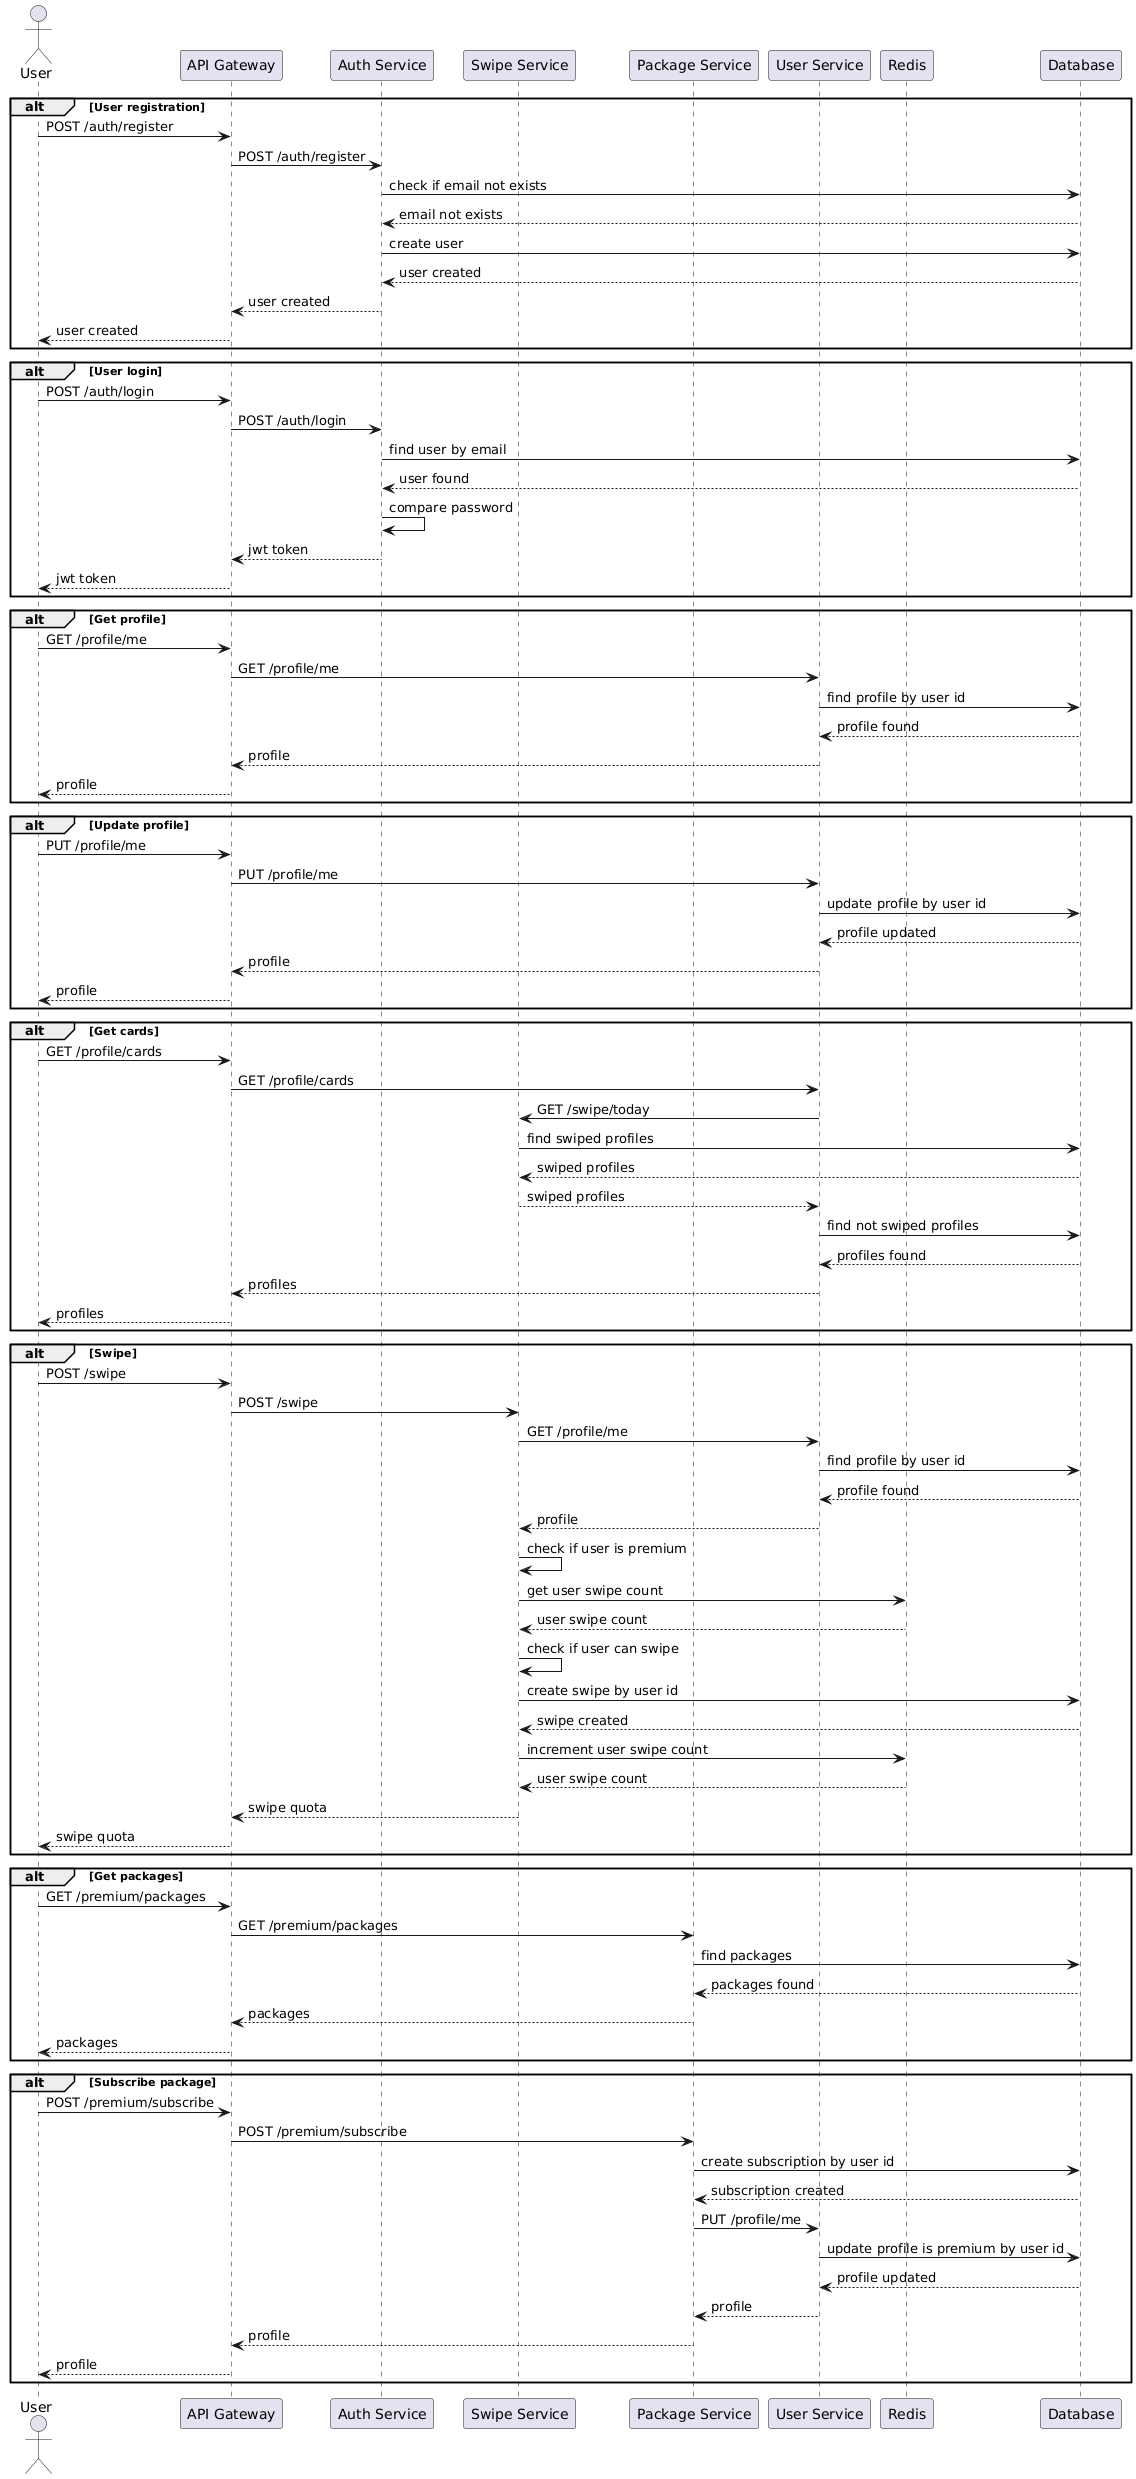

The diagram above was rendered by PlantUML. Its source (embedded in the PNG):
@startuml
actor User
participant APIGateway as "API Gateway"
participant AuthService as "Auth Service"
participant SwipeService as "Swipe Service"
participant PackageService as "Package Service"
participant UserService as "User Service"
participant Redis as "Redis"
participant Database

alt User registration
  User -> APIGateway: POST /auth/register
  APIGateway -> AuthService: POST /auth/register
  AuthService -> Database: check if email not exists
  Database --> AuthService: email not exists
  AuthService -> Database: create user
  Database --> AuthService: user created
  AuthService --> APIGateway: user created
  APIGateway --> User: user created
end

alt User login
  User -> APIGateway: POST /auth/login
  APIGateway -> AuthService: POST /auth/login
  AuthService -> Database: find user by email
  Database --> AuthService: user found
  AuthService -> AuthService: compare password
  AuthService --> APIGateway: jwt token
  APIGateway --> User: jwt token
end

alt Get profile
  User -> APIGateway: GET /profile/me
  APIGateway -> UserService: GET /profile/me
  UserService -> Database: find profile by user id
  Database --> UserService: profile found
  UserService --> APIGateway: profile
  APIGateway --> User: profile
end

alt Update profile
  User -> APIGateway: PUT /profile/me
  APIGateway -> UserService: PUT /profile/me
  UserService -> Database: update profile by user id
  Database --> UserService: profile updated
  UserService --> APIGateway: profile
  APIGateway --> User: profile
end

alt Get cards
  User -> APIGateway: GET /profile/cards
  APIGateway -> UserService: GET /profile/cards
  UserService -> SwipeService: GET /swipe/today
  SwipeService -> Database: find swiped profiles
  Database --> SwipeService: swiped profiles
  SwipeService --> UserService: swiped profiles
  UserService -> Database: find not swiped profiles
  Database --> UserService: profiles found
  UserService --> APIGateway: profiles
  APIGateway --> User: profiles
end

alt Swipe
  User -> APIGateway: POST /swipe
  APIGateway -> SwipeService: POST /swipe
  SwipeService -> UserService: GET /profile/me
  UserService -> Database: find profile by user id
  Database --> UserService: profile found
  UserService --> SwipeService: profile
  SwipeService -> SwipeService: check if user is premium
  SwipeService -> Redis: get user swipe count
  Redis --> SwipeService: user swipe count
  SwipeService -> SwipeService: check if user can swipe
  SwipeService -> Database: create swipe by user id
  Database --> SwipeService: swipe created
  SwipeService -> Redis: increment user swipe count
  Redis --> SwipeService: user swipe count
  SwipeService --> APIGateway: swipe quota
  APIGateway --> User: swipe quota
end

alt Get packages
  User -> APIGateway: GET /premium/packages
  APIGateway -> PackageService: GET /premium/packages
  PackageService -> Database: find packages
  Database --> PackageService: packages found
  PackageService --> APIGateway: packages
  APIGateway --> User: packages
end

alt Subscribe package
  User -> APIGateway: POST /premium/subscribe
  APIGateway -> PackageService: POST /premium/subscribe
  PackageService -> Database: create subscription by user id
  Database --> PackageService: subscription created
  PackageService -> UserService: PUT /profile/me
  UserService -> Database: update profile is premium by user id
  Database --> UserService: profile updated
  UserService --> PackageService: profile
  PackageService --> APIGateway: profile
  APIGateway --> User: profile
end
@enduml